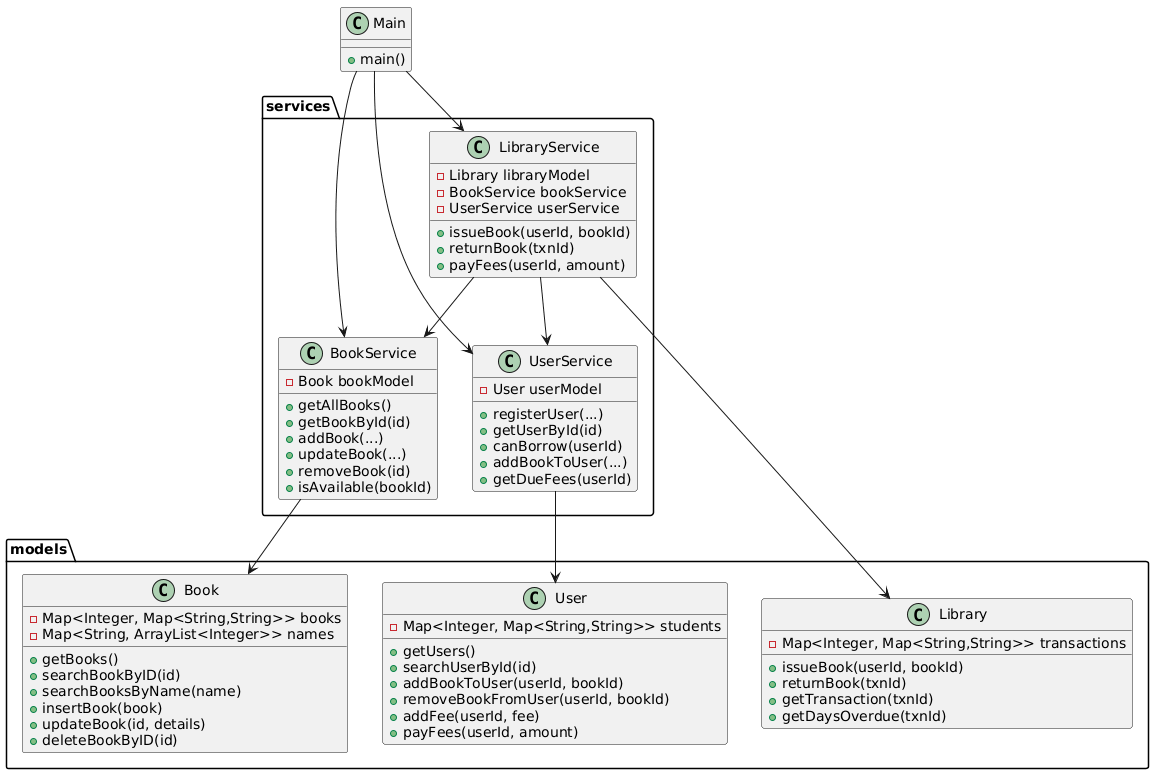

The diagram above was rendered by PlantUML. Its source (embedded in the PNG):
@startuml
package models {

class Book {
  - Map<Integer, Map<String,String>> books
  - Map<String, ArrayList<Integer>> names
  + getBooks()
  + searchBookByID(id)
  + searchBooksByName(name)
  + insertBook(book)
  + updateBook(id, details)
  + deleteBookByID(id)
}

class User {
  - Map<Integer, Map<String,String>> students
  + getUsers()
  + searchUserById(id)
  + addBookToUser(userId, bookId)
  + removeBookFromUser(userId, bookId)
  + addFee(userId, fee)
  + payFees(userId, amount)
}

class Library {
  - Map<Integer, Map<String,String>> transactions
  + issueBook(userId, bookId)
  + returnBook(txnId)
  + getTransaction(txnId)
  + getDaysOverdue(txnId)
}

}

package services {

class BookService {
  - Book bookModel
  + getAllBooks()
  + getBookById(id)
  + addBook(...)
  + updateBook(...)
  + removeBook(id)
  + isAvailable(bookId)
}

class UserService {
  - User userModel
  + registerUser(...)
  + getUserById(id)
  + canBorrow(userId)
  + addBookToUser(...)
  + getDueFees(userId)
}

class LibraryService {
  - Library libraryModel
  - BookService bookService
  - UserService userService
  + issueBook(userId, bookId)
  + returnBook(txnId)
  + payFees(userId, amount)
}

}

class Main {
  + main()
}

' Relationships
BookService --> Book
UserService --> User
LibraryService --> Library
LibraryService --> BookService
LibraryService --> UserService
Main --> BookService
Main --> UserService
Main --> LibraryService
@enduml